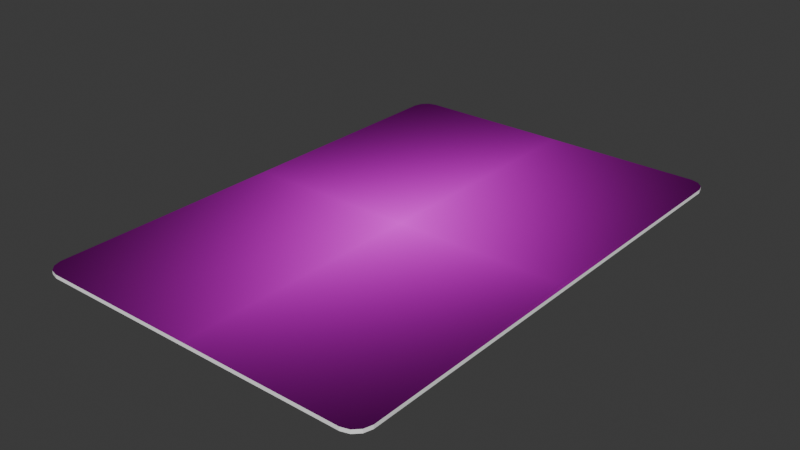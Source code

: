 # Source: card.blend  (saved by Blender 4.0.36; exported with 4.5.12 LTS)
import bpy
from mathutils import Matrix  # noqa: F401  (used for matrix-valued properties, if any)

bpy.ops.wm.read_factory_settings(use_empty=True)
scene = bpy.context.scene
scene.name = 'Scene'

# ---- collections
col_collection = bpy.data.collections.new('Collection'); scene.collection.children.link(col_collection)

# ---- images (referenced by path relative to the original .blend; pixels are not part of the script)
import os
ASSET_DIR = os.environ.get("B2B_ASSET_DIR", "")  # directory of the original .blend (textures are referenced by path, not embedded)
HERE = os.path.dirname(os.path.abspath(__file__))  # packed textures are extracted next to this script under _unpacked/

def load_image(name, relpath, width, height, colorspace="sRGB"):
    """Load a texture the original file referenced (path relative to the .blend, or extracted next to this script)."""
    p = next((c for c in (os.path.join(HERE, relpath), os.path.join(ASSET_DIR, relpath)) if relpath and os.path.exists(c)), "")
    if p:
        img = bpy.data.images.load(p, check_existing=True)
        img.name = name
    else:  # same state as the original file: an image datablock whose file is absent (Cycles renders it pink)
        img = bpy.data.images.new(name, width, height)
        img.source = "FILE"
        img.filepath = "//" + (relpath or name)
    img.colorspace_settings.name = colorspace
    return img
img_10_of_clubs_png = load_image('10_of_clubs.png', '10_of_clubs.png', 1024, 1024, 'sRGB')
img_back_png = load_image('back.png', 'back.png', 1024, 1024, 'sRGB')

# ---- materials (node trees are filled in below, after node groups)
mat_front = bpy.data.materials.new('Front')
mat_front.use_transparent_shadow = False
mat_back = bpy.data.materials.new('Back')
mat_back.use_transparent_shadow = False
mat_sides = bpy.data.materials.new('Sides')
mat_sides.use_transparent_shadow = False

# ---- material node trees
mat_front.use_nodes = True; mat_front.node_tree.nodes.clear()
_N = mat_front.node_tree.nodes; _L = mat_front.node_tree.links
n0 = _N.new('ShaderNodeUVMap'); n0.name = 'UV Map'; n0.location = (-343, 340)
n0.uv_map = 'UVMap'
n1 = _N.new('ShaderNodeOutputMaterial'); n1.name = 'Material Output'; n1.location = (703, 219)
n2 = _N.new('ShaderNodeTexImage'); n2.name = 'Image Texture'; n2.location = (94, 335)
n2.image = img_10_of_clubs_png
n2.extension = 'CLIP'
n3 = _N.new('ShaderNodeMapping'); n3.name = 'Mapping'; n3.location = (-163, 344)
n3.vector_type = 'TEXTURE'
_L.new(n3.outputs[0], n2.inputs[0])
_L.new(n0.outputs[0], n3.inputs[0])
_L.new(n2.outputs[0], n1.inputs[0])
n1.is_active_output = True
mat_back.use_nodes = True; mat_back.node_tree.nodes.clear()
_N = mat_back.node_tree.nodes; _L = mat_back.node_tree.links
n0 = _N.new('ShaderNodeOutputMaterial'); n0.name = 'Material Output'; n0.location = (300, 300)
n1 = _N.new('ShaderNodeMapping'); n1.name = 'Mapping'; n1.location = (-317, 346)
n2 = _N.new('ShaderNodeUVMap'); n2.name = 'UV Map'; n2.location = (-574, 326)
n3 = _N.new('ShaderNodeTexImage'); n3.name = 'Image Texture'; n3.location = (-74, 337)
n3.image = img_back_png
_L.new(n2.outputs[0], n1.inputs[0])
_L.new(n1.outputs[0], n3.inputs[0])
_L.new(n3.outputs[0], n0.inputs[0])
n0.is_active_output = True
mat_sides.use_nodes = True; mat_sides.node_tree.nodes.clear()
_N = mat_sides.node_tree.nodes; _L = mat_sides.node_tree.links
n0 = _N.new('ShaderNodeOutputMaterial'); n0.name = 'Material Output'; n0.location = (300, 300)
n1 = _N.new('ShaderNodeBsdfPrincipled'); n1.name = 'Principled BSDF'; n1.location = (10, 300)
n1.inputs[0].default_value = (1.0, 1.0, 1.0, 1.0)
n1.inputs[2].default_value = 1.0
n1.inputs[3].default_value = 1.05
_L.new(n1.outputs[0], n0.inputs[0])
n0.is_active_output = True

# ---- world
world_world = bpy.data.worlds.new('World'); scene.world = world_world
world_world.use_nodes = True; world_world.node_tree.nodes.clear()
_N = world_world.node_tree.nodes; _L = world_world.node_tree.links
n0 = _N.new('ShaderNodeOutputWorld'); n0.name = 'World Output'; n0.location = (300, 300)
n1 = _N.new('ShaderNodeBackground'); n1.name = 'Background'; n1.location = (10, 300)
n1.inputs[0].default_value = (0.05088, 0.05088, 0.05088, 1.0)
_L.new(n1.outputs[0], n0.inputs[0])
n0.is_active_output = True
world_world.color = (0.05088, 0.05088, 0.05088)
world_world.use_sun_shadow = False
world_world.sun_shadow_jitter_overblur = 0.0

# ---- meshes
me_cube_001 = bpy.data.meshes.new('Cube.001')
me_cube_001.from_pydata([(-1.556, -2.486, 0.01799), (-1.716, -2.326, 0.01799), (-1.634, -2.463, 0.01799), (-1.692, -2.405, 0.01799), (-1.716, -2.326, -0.01799), (-1.556, -2.486, -0.01799), (-1.692, -2.405, -0.01799), (-1.634, -2.463, -0.01799), (-1.716, 2.326, 0.01799), (-1.556, 2.486, 0.01799), (-1.692, 2.405, 0.01799), (-1.634, 2.463, 0.01799), (-1.556, 2.486, -0.01799), (-1.716, 2.326, -0.01799), (-1.634, 2.463, -0.01799), (-1.692, 2.405, -0.01799), (1.716, -2.326, 0.01799), (1.556, -2.486, 0.01799), (1.692, -2.405, 0.01799), (1.634, -2.463, 0.01799), (1.556, -2.486, -0.01799), (1.716, -2.326, -0.01799), (1.634, -2.463, -0.01799), (1.692, -2.405, -0.01799), (1.556, 2.486, 0.01799), (1.716, 2.326, 0.01799), (1.634, 2.463, 0.01799), (1.692, 2.405, 0.01799), (1.716, 2.326, -0.01799), (1.556, 2.486, -0.01799), (1.692, 2.405, -0.01799), (1.634, 2.463, -0.01799)], [], [(17, 0, 5, 20), (25, 16, 21, 28), (28, 21, 23, 22, 20, 5, 7, 6, 4, 13, 15, 14, 12, 29, 31, 30), (1, 8, 13, 4), (9, 24, 29, 12), (0, 2, 7, 5), (2, 3, 6, 7), (3, 1, 4, 6), (12, 14, 11, 9), (14, 15, 10, 11), (15, 13, 8, 10), (28, 30, 27, 25), (30, 31, 26, 27), (31, 29, 24, 26), (20, 22, 19, 17), (22, 23, 18, 19), (23, 21, 16, 18), (8, 1, 3, 2, 0, 17, 19, 18, 16, 25, 27, 26, 24, 9, 11, 10)])
me_cube_001.polygons.foreach_set('material_index', [2, 2, 1, 2, 2, 2, 2, 2, 2, 2, 2, 2, 2, 2, 2, 2, 2, 0])
_uv = me_cube_001.uv_layers.new(name='UVMap')
_uv.uv.foreach_set('vector', [-0.5, 0.7617, -0.5, 0.9883, -0.25, 0.9883, -0.25, 0.7617, -0.5, 0.508, -0.5, 0.742, -0.25, 0.742, -0.25, 0.508, 0.00625, 0.03802, 0.00625, 0.962, 0.01303, 0.9776, 0.0297, 0.9891, 0.05229, 0.9937, 0.9477, 0.9937, 0.9703, 0.9891, 0.987, 0.9776, 0.9937, 0.962, 0.9937, 0.03802, 0.987, 0.02243, 0.9703, 0.01093, 0.9477, 0.00625, 0.05229, 0.00625, 0.0297, 0.01093, 0.01303, 0.02243, -0.5, 0.008044, -0.5, 0.242, -0.25, 0.242, -0.25, 0.008044, -0.5, 0.2617, -0.5, 0.4883, -0.25, 0.4883, -0.25, 0.2617, -0.5, 0.9883, -0.5, 1.0, -0.25, 1.0, -0.25, 0.9883, -0.5, 0.0, -0.5, 0.004097, -0.25, 0.004097, -0.25, 0.0, -0.5, 0.004097, -0.5, 0.008044, -0.25, 0.008044, -0.25, 0.004097, -0.25, 0.2617, -0.25, 0.2559, -0.5, 0.2559, -0.5, 0.2617, -0.25, 0.2559, -0.25, 0.2459, -0.5, 0.2459, -0.5, 0.2559, -0.25, 0.2459, -0.25, 0.242, -0.5, 0.242, -0.5, 0.2459, -0.25, 0.508, -0.25, 0.5041, -0.5, 0.5041, -0.5, 0.508, -0.25, 0.5041, -0.25, 0.4941, -0.5, 0.4941, -0.5, 0.5041, -0.25, 0.4941, -0.25, 0.4883, -0.5, 0.4883, -0.5, 0.4941, -0.25, 0.7617, -0.25, 0.7559, -0.5, 0.7559, -0.5, 0.7617, -0.25, 0.7559, -0.25, 0.7459, -0.5, 0.7459, -0.5, 0.7559, -0.25, 0.7459, -0.25, 0.742, -0.5, 0.742, -0.5, 0.7459, 0.9937, 0.962, 0.9937, 0.03802, 0.987, 0.02244, 0.9703, 0.01093, 0.9477, 0.00625, 0.05229, 0.00625, 0.0297, 0.01093, 0.01303, 0.02244, 0.00625, 0.03802, 0.00625, 0.962, 0.01303, 0.9776, 0.0297, 0.9891, 0.05229, 0.9937, 0.9477, 0.9937, 0.9703, 0.9891, 0.987, 0.9776])
me_cube_001.materials.append(mat_front)
me_cube_001.materials.append(mat_back)
me_cube_001.materials.append(mat_sides)
me_cube_001.update()

# ---- objects
ob_cube = bpy.data.objects.new('Cube', me_cube_001)
ob_empty = bpy.data.objects.new('Empty', img_10_of_clubs_png)

# ---- transforms, parenting, visibility, modifiers, constraints
ob_cube.location = (0.0, 0.0, 0.0)
ob_empty.location = (0.0, 0.0, 3.5)
ob_empty.empty_display_type = 'IMAGE'
ob_empty.empty_display_size = 5.0

# ---- collection membership
col_collection.objects.link(ob_cube)
col_collection.objects.link(ob_empty)

# ---- scene / render settings (as saved in the file)
scene.frame_start = 1; scene.frame_end = 250; scene.frame_set(1)
scene.render.engine = 'BLENDER_EEVEE_NEXT'
scene.cycles.sampling_pattern = 'TABULATED_SOBOL'
bpy.context.view_layer.update()

# ---- added for rendering (the .blend has no active camera and no usable light): camera, sun
cam_auto = bpy.data.cameras.new('AutoCamera')
cam_auto.lens = 50.0
cam_auto.sensor_width = 36.0
cam_auto.clip_end = 1000.0
ob_auto_camera = bpy.data.objects.new('AutoCamera', cam_auto)
scene.collection.objects.link(ob_auto_camera)
ob_auto_camera.location = (5.59026, -6.70832, 4.47221)
ob_auto_camera.rotation_euler = (1.09748, -7.21219e-08, 0.694738)
scene.camera = ob_auto_camera
light_auto_sun = bpy.data.lights.new('AutoSun', 'SUN')
light_auto_sun.energy = 3.0
light_auto_sun.angle = 0.0523599
ob_auto_sun = bpy.data.objects.new('AutoSun', light_auto_sun)
scene.collection.objects.link(ob_auto_sun)
ob_auto_sun.rotation_euler = (0.872665, 0.174533, 0.523599)
bpy.context.view_layer.update()
